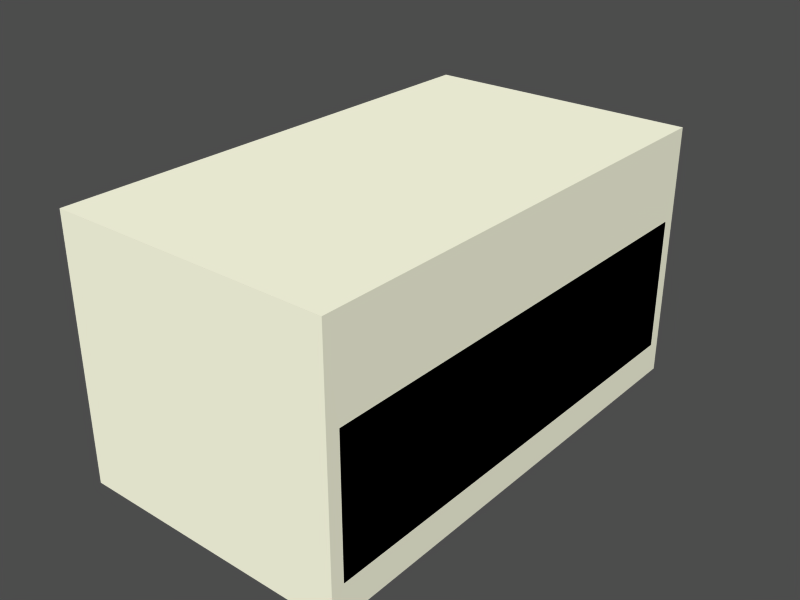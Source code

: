 # Source: sick-ld-mrs.blend  (saved by Blender 2.61.0; exported with 4.5.12 LTS)
import bpy
from mathutils import Matrix  # noqa: F401  (used for matrix-valued properties, if any)

bpy.ops.wm.read_factory_settings(use_empty=True)
scene = bpy.context.scene
scene.name = 'Scene'

# ---- collections
col_collection_1 = bpy.data.collections.new('Collection 1'); scene.collection.children.link(col_collection_1)

# ---- materials (node trees are filled in below, after node groups)
mat_sickgraymat = bpy.data.materials.new('SickGrayMat')
mat_sickgraymat.alpha_threshold = 0.0
mat_sickgraymat.use_transparent_shadow = False
mat_sickgraymat.diffuse_color = (1.0, 1.0, 0.9, 1.0)
mat_sickgraymat.roughness = 0.5
mat_sickgraymat.specular_intensity = 0.2
mat_sickgraymat.line_color = (0.0, 0.0, 0.0, 1.0)
mat_sickblackmat = bpy.data.materials.new('SickBlackMat')
mat_sickblackmat.alpha_threshold = 0.0
mat_sickblackmat.use_transparent_shadow = False
mat_sickblackmat.diffuse_color = (0.0, 0.0, 0.0, 1.0)
mat_sickblackmat.roughness = 0.5
mat_sickblackmat.specular_intensity = 0.9
mat_sickblackmat.line_color = (0.0, 0.0, 0.0, 1.0)
mat_raymat = bpy.data.materials.new('RayMat')
mat_raymat.alpha_threshold = 0.0
mat_raymat.use_transparent_shadow = False
mat_raymat.diffuse_color = (0.9099, 0.05395, 0.2974, 1.0)
mat_raymat.roughness = 0.5
mat_raymat.line_color = (0.0, 0.0, 0.0, 0.3)

# ---- material node trees

# ---- meshes
me_cube_001 = bpy.data.meshes.new('Cube.001')
me_cube_001.from_pydata([(0.4705, 0.8252, -0.44), (0.4705, -0.8252, -0.44), (-0.4705, -0.8252, -0.44), (-0.4705, 0.8252, -0.44), (0.4705, 0.8252, 0.44), (0.4705, -0.8252, 0.44), (-0.4705, -0.8252, 0.44), (-0.4705, 0.8252, 0.44), (-0.4704, 0.7802, 0.3255), (-0.4704, -0.7802, 0.3255), (-0.4704, 0.7802, -0.1317), (-0.4704, -0.7802, -0.1317)], [], [(0, 1, 2, 3), (4, 7, 6, 5), (0, 4, 5, 1), (1, 5, 6, 2), (4, 0, 3, 7), (7, 3, 10, 8), (2, 6, 9, 11), (6, 7, 8, 9), (3, 2, 11, 10), (11, 9, 8, 10)])
me_cube_001.polygons.foreach_set('material_index', [0, 0, 0, 0, 0, 0, 0, 0, 0, 1])
me_cube_001.materials.append(mat_sickgraymat)
me_cube_001.materials.append(mat_sickblackmat)
me_cube_001.materials.append(mat_raymat)
me_cube_001.use_remesh_preserve_volume = False
me_cube_001.use_remesh_preserve_attributes = False
me_cube_001.use_mirror_vertex_groups = False
me_cube_001.update()

# ---- objects
ob_sick = bpy.data.objects.new('Sick', None)
ob_sickmesh = bpy.data.objects.new('SickMesh', me_cube_001)

# ---- transforms, parenting, visibility, modifiers, constraints
ob_sick.location = (0.0, 0.0, 0.0)
ob_sick.lock_rotations_4d = False
ob_sick.empty_display_type = 'ARROWS'
ob_sick.empty_image_offset = (0.0, 0.0)
ob_sick.lineart.crease_threshold = 0.0
ob_sickmesh.parent = ob_sick
ob_sickmesh.location = (0.0, 0.0, 0.0)
ob_sickmesh.scale = (-0.1, -0.1, -0.1)
ob_sickmesh.lineart.crease_threshold = 0.0

# ---- collection membership
col_collection_1.objects.link(ob_sick)
col_collection_1.objects.link(ob_sickmesh)

# ---- scene / render settings (as saved in the file)
scene.frame_start = 1; scene.frame_end = 250; scene.frame_set(1)
scene.render.engine = 'BLENDER_EEVEE_NEXT'
scene.render.image_settings.file_format = 'JPEG'
scene.render.image_settings.color_mode = 'RGB'
scene.render.image_settings.compression = 90
scene.render.resolution_x = 800
scene.render.resolution_y = 600
scene.render.pixel_aspect_x = 100.0
scene.render.pixel_aspect_y = 100.0
scene.render.fps = 25
scene.render.dither_intensity = 0.0
scene.render.use_compositing = False
scene.render.use_sequencer = False
scene.render.bake_margin = 2
scene.render.bake_bias = 0.0
scene.render.use_stamp_time = False
scene.render.use_stamp_date = False
scene.render.use_stamp_frame = False
scene.render.use_stamp_camera = False
scene.render.use_stamp_scene = False
scene.render.use_stamp_filename = False
scene.render.use_stamp_render_time = False
scene.render.stamp_font_size = 0
scene.cycles.use_denoising = False
scene.cycles.samples = 10
scene.cycles.sampling_pattern = 'TABULATED_SOBOL'
scene.cycles.light_sampling_threshold = 0.0
scene.cycles.use_adaptive_sampling = False
scene.cycles.use_light_tree = False
scene.cycles.blur_glossy = 0.0
scene.cycles.volume_bounces = 1
scene.cycles.pixel_filter_type = 'GAUSSIAN'
scene.cycles.sample_clamp_indirect = 0.0
scene.view_settings.view_transform = 'Raw'
bpy.context.view_layer.update()

# ---- added for rendering (the .blend has no active camera and no usable light): camera, sun + grey world if the file has none
cam_auto = bpy.data.cameras.new('AutoCamera')
cam_auto.lens = 50.0
cam_auto.sensor_width = 36.0
cam_auto.clip_end = 1000.0
ob_auto_camera = bpy.data.objects.new('AutoCamera', cam_auto)
scene.collection.objects.link(ob_auto_camera)
ob_auto_camera.location = (0.193712, -0.232455, 0.15497)
ob_auto_camera.rotation_euler = (1.09748, -7.21219e-08, 0.694738)
scene.camera = ob_auto_camera
light_auto_sun = bpy.data.lights.new('AutoSun', 'SUN')
light_auto_sun.energy = 3.0
light_auto_sun.angle = 0.0523599
ob_auto_sun = bpy.data.objects.new('AutoSun', light_auto_sun)
scene.collection.objects.link(ob_auto_sun)
ob_auto_sun.rotation_euler = (0.872665, 0.174533, 0.523599)
if scene.world is None:
    world_auto = bpy.data.worlds.new('AutoWorld')
    world_auto.color = (0.3, 0.3, 0.3)
    scene.world = world_auto
bpy.context.view_layer.update()
